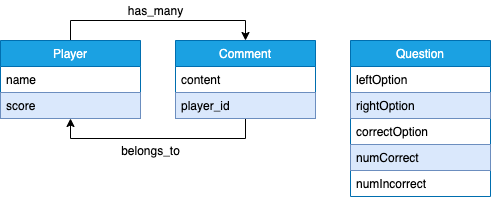

The diagram above was exported from draw.io. Its source (the exported page's mxGraphModel, read from the mxfile embedded in the PNG):
<mxGraphModel dx="2046" dy="1141" grid="1" gridSize="10" guides="1" tooltips="1" connect="1" arrows="1" fold="1" page="1" pageScale="1" pageWidth="850" pageHeight="1100" math="0" shadow="0">
  <root>
    <mxCell id="0" />
    <mxCell id="1" parent="0" />
    <mxCell id="UzYauPu5X8SAnXw5H3H6-28" style="edgeStyle=orthogonalEdgeStyle;rounded=0;orthogonalLoop=1;jettySize=auto;html=1;exitX=0.5;exitY=0;exitDx=0;exitDy=0;entryX=0.5;entryY=0;entryDx=0;entryDy=0;" edge="1" parent="1" source="UzYauPu5X8SAnXw5H3H6-5" target="UzYauPu5X8SAnXw5H3H6-9">
      <mxGeometry relative="1" as="geometry" />
    </mxCell>
    <mxCell id="UzYauPu5X8SAnXw5H3H6-5" value="Player" style="swimlane;fontStyle=0;childLayout=stackLayout;horizontal=1;startSize=26;fillColor=#1ba1e2;horizontalStack=0;resizeParent=1;resizeParentMax=0;resizeLast=0;collapsible=1;marginBottom=0;strokeColor=#006EAF;fontColor=#ffffff;" vertex="1" parent="1">
      <mxGeometry x="180" y="170" width="140" height="78" as="geometry">
        <mxRectangle x="130" y="130" width="50" height="26" as="alternateBounds" />
      </mxGeometry>
    </mxCell>
    <mxCell id="UzYauPu5X8SAnXw5H3H6-6" value="name" style="text;strokeColor=none;fillColor=none;align=left;verticalAlign=top;spacingLeft=4;spacingRight=4;overflow=hidden;rotatable=0;points=[[0,0.5],[1,0.5]];portConstraint=eastwest;" vertex="1" parent="UzYauPu5X8SAnXw5H3H6-5">
      <mxGeometry y="26" width="140" height="26" as="geometry" />
    </mxCell>
    <mxCell id="UzYauPu5X8SAnXw5H3H6-7" value="score" style="text;strokeColor=#6c8ebf;fillColor=#dae8fc;align=left;verticalAlign=top;spacingLeft=4;spacingRight=4;overflow=hidden;rotatable=0;points=[[0,0.5],[1,0.5]];portConstraint=eastwest;" vertex="1" parent="UzYauPu5X8SAnXw5H3H6-5">
      <mxGeometry y="52" width="140" height="26" as="geometry" />
    </mxCell>
    <mxCell id="UzYauPu5X8SAnXw5H3H6-29" style="edgeStyle=orthogonalEdgeStyle;rounded=0;orthogonalLoop=1;jettySize=auto;html=1;exitX=0.5;exitY=1;exitDx=0;exitDy=0;entryX=0.5;entryY=1;entryDx=0;entryDy=0;" edge="1" parent="1" source="UzYauPu5X8SAnXw5H3H6-9" target="UzYauPu5X8SAnXw5H3H6-5">
      <mxGeometry relative="1" as="geometry" />
    </mxCell>
    <mxCell id="UzYauPu5X8SAnXw5H3H6-9" value="Comment" style="swimlane;fontStyle=0;childLayout=stackLayout;horizontal=1;startSize=26;fillColor=#1ba1e2;horizontalStack=0;resizeParent=1;resizeParentMax=0;resizeLast=0;collapsible=1;marginBottom=0;strokeColor=#006EAF;fontColor=#ffffff;" vertex="1" parent="1">
      <mxGeometry x="355" y="170" width="140" height="78" as="geometry">
        <mxRectangle x="130" y="130" width="50" height="26" as="alternateBounds" />
      </mxGeometry>
    </mxCell>
    <mxCell id="UzYauPu5X8SAnXw5H3H6-10" value="content" style="text;strokeColor=none;fillColor=none;align=left;verticalAlign=top;spacingLeft=4;spacingRight=4;overflow=hidden;rotatable=0;points=[[0,0.5],[1,0.5]];portConstraint=eastwest;" vertex="1" parent="UzYauPu5X8SAnXw5H3H6-9">
      <mxGeometry y="26" width="140" height="26" as="geometry" />
    </mxCell>
    <mxCell id="UzYauPu5X8SAnXw5H3H6-11" value="player_id" style="text;strokeColor=#6c8ebf;fillColor=#dae8fc;align=left;verticalAlign=top;spacingLeft=4;spacingRight=4;overflow=hidden;rotatable=0;points=[[0,0.5],[1,0.5]];portConstraint=eastwest;" vertex="1" parent="UzYauPu5X8SAnXw5H3H6-9">
      <mxGeometry y="52" width="140" height="26" as="geometry" />
    </mxCell>
    <mxCell id="UzYauPu5X8SAnXw5H3H6-12" value="Question" style="swimlane;fontStyle=0;childLayout=stackLayout;horizontal=1;startSize=26;fillColor=#1ba1e2;horizontalStack=0;resizeParent=1;resizeParentMax=0;resizeLast=0;collapsible=1;marginBottom=0;strokeColor=#006EAF;fontColor=#ffffff;" vertex="1" parent="1">
      <mxGeometry x="530" y="170" width="140" height="156" as="geometry">
        <mxRectangle x="130" y="130" width="50" height="26" as="alternateBounds" />
      </mxGeometry>
    </mxCell>
    <mxCell id="UzYauPu5X8SAnXw5H3H6-13" value="leftOption" style="text;strokeColor=none;fillColor=none;align=left;verticalAlign=top;spacingLeft=4;spacingRight=4;overflow=hidden;rotatable=0;points=[[0,0.5],[1,0.5]];portConstraint=eastwest;" vertex="1" parent="UzYauPu5X8SAnXw5H3H6-12">
      <mxGeometry y="26" width="140" height="26" as="geometry" />
    </mxCell>
    <mxCell id="UzYauPu5X8SAnXw5H3H6-14" value="rightOption" style="text;strokeColor=#6c8ebf;fillColor=#dae8fc;align=left;verticalAlign=top;spacingLeft=4;spacingRight=4;overflow=hidden;rotatable=0;points=[[0,0.5],[1,0.5]];portConstraint=eastwest;" vertex="1" parent="UzYauPu5X8SAnXw5H3H6-12">
      <mxGeometry y="52" width="140" height="26" as="geometry" />
    </mxCell>
    <mxCell id="UzYauPu5X8SAnXw5H3H6-24" value="correctOption" style="text;align=left;verticalAlign=top;spacingLeft=4;spacingRight=4;overflow=hidden;rotatable=0;points=[[0,0.5],[1,0.5]];portConstraint=eastwest;" vertex="1" parent="UzYauPu5X8SAnXw5H3H6-12">
      <mxGeometry y="78" width="140" height="26" as="geometry" />
    </mxCell>
    <mxCell id="UzYauPu5X8SAnXw5H3H6-25" value="numCorrect" style="text;strokeColor=#6c8ebf;fillColor=#dae8fc;align=left;verticalAlign=top;spacingLeft=4;spacingRight=4;overflow=hidden;rotatable=0;points=[[0,0.5],[1,0.5]];portConstraint=eastwest;" vertex="1" parent="UzYauPu5X8SAnXw5H3H6-12">
      <mxGeometry y="104" width="140" height="26" as="geometry" />
    </mxCell>
    <mxCell id="UzYauPu5X8SAnXw5H3H6-26" value="numIncorrect" style="text;align=left;verticalAlign=top;spacingLeft=4;spacingRight=4;overflow=hidden;rotatable=0;points=[[0,0.5],[1,0.5]];portConstraint=eastwest;" vertex="1" parent="UzYauPu5X8SAnXw5H3H6-12">
      <mxGeometry y="130" width="140" height="26" as="geometry" />
    </mxCell>
    <mxCell id="UzYauPu5X8SAnXw5H3H6-31" value="has_many" style="text;html=1;align=center;verticalAlign=middle;resizable=0;points=[];autosize=1;" vertex="1" parent="1">
      <mxGeometry x="300" y="130" width="70" height="20" as="geometry" />
    </mxCell>
    <mxCell id="UzYauPu5X8SAnXw5H3H6-32" value="belongs_to" style="text;html=1;align=center;verticalAlign=middle;resizable=0;points=[];autosize=1;" vertex="1" parent="1">
      <mxGeometry x="295" y="270" width="70" height="20" as="geometry" />
    </mxCell>
  </root>
</mxGraphModel>